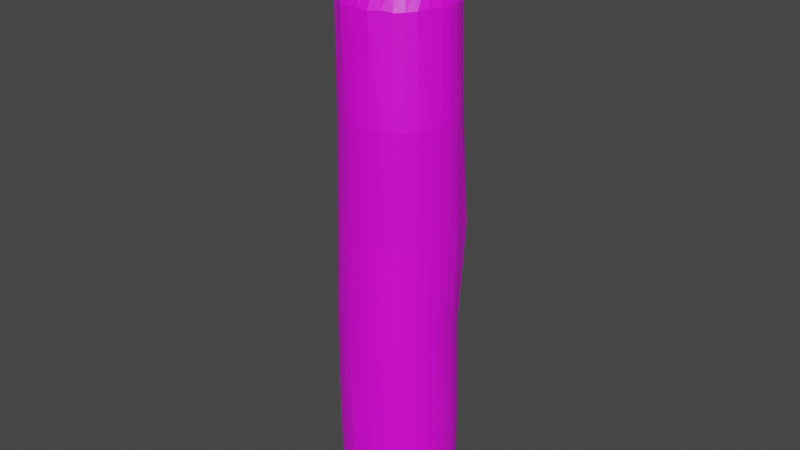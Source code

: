 # Source: wood1.blend  (saved by Blender 2.80.75; exported with 4.5.12 LTS)
import bpy
from mathutils import Matrix  # noqa: F401  (used for matrix-valued properties, if any)

bpy.ops.wm.read_factory_settings(use_empty=True)
scene = bpy.context.scene
scene.name = 'Scene'

# ---- collections
col_collection = bpy.data.collections.new('Collection'); scene.collection.children.link(col_collection)

# ---- images (referenced by path relative to the original .blend; pixels are not part of the script)
import os
ASSET_DIR = os.environ.get("B2B_ASSET_DIR", "")  # directory of the original .blend (textures are referenced by path, not embedded)
HERE = os.path.dirname(os.path.abspath(__file__))  # packed textures are extracted next to this script under _unpacked/

def load_image(name, relpath, width, height, colorspace="sRGB"):
    """Load a texture the original file referenced (path relative to the .blend, or extracted next to this script)."""
    p = next((c for c in (os.path.join(HERE, relpath), os.path.join(ASSET_DIR, relpath)) if relpath and os.path.exists(c)), "")
    if p:
        img = bpy.data.images.load(p, check_existing=True)
        img.name = name
    else:  # same state as the original file: an image datablock whose file is absent (Cycles renders it pink)
        img = bpy.data.images.new(name, width, height)
        img.source = "FILE"
        img.filepath = "//" + (relpath or name)
    img.colorspace_settings.name = colorspace
    return img
img_wood = load_image('Wood', 'Wood.png', 1024, 1024, 'sRGB')

# ---- materials (node trees are filled in below, after node groups)
mat_wood1 = bpy.data.materials.new('Wood1')
mat_wood1.use_transparent_shadow = False

# ---- material node trees
mat_wood1.use_nodes = True; mat_wood1.node_tree.nodes.clear()
_N = mat_wood1.node_tree.nodes; _L = mat_wood1.node_tree.links
n0 = _N.new('ShaderNodeOutputMaterial'); n0.name = 'Material Output'; n0.location = (300, 300)
n1 = _N.new('ShaderNodeBsdfPrincipled'); n1.name = 'Principled BSDF'; n1.location = (10, 300)
n1.distribution = 'GGX'
n1.subsurface_method = 'BURLEY'
n1.inputs[3].default_value = 1.45
n1.inputs[27].default_value = (0.0, 0.0, 0.0, 1.0)
n1.inputs[28].default_value = 1.0
n2 = _N.new('ShaderNodeTexCoord'); n2.name = 'Texture Coordinate'; n2.location = (-594, 189)
n3 = _N.new('ShaderNodeTexImage'); n3.name = 'Image Texture'; n3.location = (-359, 169)
n3.image = img_wood
_L.new(n1.outputs[0], n0.inputs[0])
_L.new(n2.outputs[2], n3.inputs[0])
_L.new(n3.outputs[0], n1.inputs[0])
n0.is_active_output = True

# ---- world
world_world = bpy.data.worlds.new('World'); scene.world = world_world
world_world.use_nodes = True; world_world.node_tree.nodes.clear()
_N = world_world.node_tree.nodes; _L = world_world.node_tree.links
n0 = _N.new('ShaderNodeOutputWorld'); n0.name = 'World Output'; n0.location = (300, 300)
n1 = _N.new('ShaderNodeBackground'); n1.name = 'Background'; n1.location = (10, 300)
n1.inputs[0].default_value = (0.05088, 0.05088, 0.05088, 1.0)
_L.new(n1.outputs[0], n0.inputs[0])
n0.is_active_output = True
world_world.color = (0.05088, 0.05088, 0.05088)
world_world.use_sun_shadow = False
world_world.sun_shadow_jitter_overblur = 0.0

# ---- meshes
me_cylinder = bpy.data.meshes.new('Cylinder')
me_cylinder.from_pydata([(0.0, 0.6382, 0.01291), (0.0009261, 0.01684, 6.784), (0.1245, 0.6259, 0.01291), (0.008518, 0.002033, 6.781), (0.2442, 0.5896, 0.01291), (0.01476, 0.007552, 6.783), (0.3546, 0.5306, 0.01291), (0.02011, 0.01905, 6.785), (0.4513, 0.4513, 0.01291), (0.02591, 0.005664, 6.784), (0.5306, 0.3546, 0.01291), (0.02948, 0.01669, 6.787), (0.5896, 0.2442, 0.01291), (0.03267, 0.01202, 6.787), (0.6259, 0.1245, 0.01291), (0.0362, -0.02498, 6.781), (0.6382, 4.818e-08, 0.01291), (0.03597, -0.01387, 6.785), (0.6259, -0.1245, 0.01291), (0.03518, -0.01835, 6.785), (0.5896, -0.2442, 0.01291), (0.03276, -0.01692, 6.787), (0.5306, -0.3546, 0.01291), (0.0295, -0.02299, 6.787), (0.4513, -0.4513, 0.01291), (0.02551, -0.03619, 6.785), (0.3546, -0.5306, 0.01291), (0.02104, -0.05793, 6.782), (0.2442, -0.5896, 0.01291), (0.01443, -0.05101, 6.784), (0.1245, -0.6259, 0.01291), (0.007918, -0.05522, 6.783), (-2.079e-07, -0.6382, 0.01291), (0.001061, -0.0564, 6.783), (-0.1245, -0.6259, 0.01291), (-0.005499, -0.06211, 6.782), (-0.2442, -0.5896, 0.01291), (-0.01294, -0.04376, 6.785), (-0.3546, -0.5306, 0.01291), (-0.01869, -0.04751, 6.784), (-0.4513, -0.4513, 0.01291), (-0.0245, -0.03373, 6.786), (-0.5306, -0.3546, 0.01291), (-0.02851, -0.03598, 6.784), (-0.5896, -0.2442, 0.01291), (-0.03225, -0.02023, 6.786), (-0.6259, -0.1245, 0.01291), (-0.03422, -0.01437, 6.786), (-0.6382, 6.162e-07, 0.01291), (-0.03461, -0.01336, 6.785), (-0.6259, 0.1245, 0.01291), (-0.03459, 0.006803, 6.787), (-0.5896, 0.2442, 0.01291), (-0.03195, 0.0007776, 6.785), (-0.5306, 0.3546, 0.01291), (-0.02876, 0.008176, 6.785), (-0.4513, 0.4513, 0.01291), (-0.02341, -0.00551, 6.782), (-0.3546, 0.5306, 0.01291), (-0.01852, 0.00786, 6.783), (-0.2442, 0.5896, 0.01291), (-0.01305, 0.0236, 6.786), (-0.1245, 0.6259, 0.01291), (-0.005668, 0.01044, 6.783), (0.1153, 0.5807, 5.799), (-0.003934, 0.5885, 5.803), (0.2268, 0.5425, 5.799), (0.3241, 0.4984, 5.809), (0.4171, 0.4056, 5.804), (0.49, 0.3249, 5.807), (0.5519, 0.1958, 5.793), (0.5792, 0.1087, 5.807), (0.5916, -0.006044, 5.805), (0.5787, -0.1093, 5.809), (0.5412, -0.2223, 5.814), (0.4891, -0.3485, 5.807), (0.4168, -0.4325, 5.805), (0.3304, -0.498, 5.799), (0.2172, -0.5472, 5.816), (0.1135, -0.5957, 5.801), (-0.009641, -0.6009, 5.812), (-0.124, -0.601, 5.807), (-0.2275, -0.5836, 5.792), (-0.3397, -0.4893, 5.811), (-0.4274, -0.4421, 5.803), (-0.5006, -0.3432, 5.803), (-0.5608, -0.2267, 5.812), (-0.5935, -0.1034, 5.811), (-0.6043, -0.0028, 5.808), (-0.5854, 0.103, 5.796), (-0.5541, 0.2261, 5.801), (-0.5004, 0.3283, 5.803), (-0.4236, 0.3917, 5.796), (-0.3384, 0.4829, 5.806), (-0.2366, 0.5522, 5.81), (-0.1252, 0.5769, 5.81), (-0.005451, 0.6288, 1.133), (-0.0166, 0.6141, 2.244), (-0.005661, 0.6379, 3.445), (0.03948, 0.5675, 4.688), (0.1593, 0.5557, 4.688), (0.1238, 0.6558, 3.455), (0.1079, 0.6018, 2.244), (0.1231, 0.6165, 1.14), (0.2745, 0.5207, 4.688), (0.2394, 0.6086, 3.439), (0.2276, 0.5655, 2.244), (0.2411, 0.5851, 1.147), (0.3807, 0.464, 4.688), (0.35, 0.5353, 3.448), (0.338, 0.5065, 2.244), (0.3531, 0.5286, 1.154), (0.4738, 0.3876, 4.688), (0.4516, 0.5107, 3.445), (0.4347, 0.4272, 2.244), (0.4472, 0.4454, 1.143), (0.5502, 0.2945, 4.688), (0.5309, 0.4239, 3.44), (0.514, 0.3305, 2.244), (0.5299, 0.3535, 1.157), (0.6069, 0.1883, 4.688), (0.5853, 0.2636, 3.442), (0.573, 0.2201, 2.244), (0.5894, 0.2439, 1.159), (0.6419, 0.07308, 4.688), (0.6236, 0.1469, 3.45), (0.6093, 0.1004, 2.244), (0.6253, 0.1236, 1.157), (0.6537, -0.04674, 4.688), (0.6332, 0.007247, 3.445), (0.6216, -0.0241, 2.244), (0.6354, -0.004103, 1.148), (0.6419, -0.1666, 4.688), (0.6231, -0.1198, 3.457), (0.6093, -0.1486, 2.244), (0.6217, -0.1306, 1.142), (0.6069, -0.2818, 4.688), (0.5865, -0.2396, 3.456), (0.573, -0.2683, 2.244), (0.5878, -0.2468, 1.152), (0.5502, -0.388, 4.688), (0.5285, -0.3512, 3.462), (0.514, -0.3787, 2.244), (0.529, -0.357, 1.153), (0.4738, -0.4811, 4.688), (0.4487, -0.4488, 3.46), (0.4347, -0.4754, 2.244), (0.4471, -0.4574, 1.142), (0.3807, -0.5574, 4.688), (0.3545, -0.5304, 3.474), (0.338, -0.5547, 2.244), (0.352, -0.5343, 1.149), (0.2745, -0.6142, 4.688), (0.2439, -0.59, 3.473), (0.2276, -0.6137, 2.244), (0.2419, -0.5953, 1.146), (0.1593, -0.6492, 4.688), (0.1228, -0.6284, 3.467), (0.1079, -0.65, 2.244), (0.1207, -0.6362, 1.134), (0.03948, -0.661, 4.688), (-0.0001534, -0.6384, 3.473), (-0.0166, -0.6623, 2.244), (0.00021, -0.6492, 1.14), (-0.08035, -0.6492, 4.688), (-0.1261, -0.6283, 3.467), (-0.1411, -0.65, 2.244), (-0.1158, -0.6527, 1.124), (-0.1956, -0.6142, 4.688), (-0.2477, -0.5947, 3.459), (-0.2608, -0.6137, 2.244), (-0.2333, -0.62, 1.12), (-0.3018, -0.5574, 4.688), (-0.3599, -0.5384, 3.45), (-0.3712, -0.5547, 2.244), (-0.3264, -0.574, 1.124), (-0.3948, -0.4811, 4.688), (-0.4526, -0.4532, 3.468), (-0.4679, -0.4754, 2.244), (-0.4046, -0.529, 1.089), (-0.4712, -0.388, 4.688), (-0.5369, -0.3636, 3.446), (-0.5472, -0.3787, 2.244), (-0.4842, -0.4326, 1.088), (-0.528, -0.2818, 4.688), (-0.5916, -0.2472, 3.465), (-0.6062, -0.2683, 2.244), (-0.5412, -0.3194, 1.097), (-0.5629, -0.1666, 4.688), (-0.6275, -0.1268, 3.467), (-0.6425, -0.1486, 2.244), (-0.5765, -0.1982, 1.102), (-0.5747, -0.04674, 4.688), (-0.6413, -0.004593, 3.46), (-0.6548, -0.0241, 2.244), (-0.5879, -0.07245, 1.105), (-0.5629, 0.07308, 4.688), (-0.628, 0.1214, 3.465), (-0.6425, 0.1004, 2.244), (-0.5803, 0.0452, 1.085), (-0.528, 0.1883, 4.688), (-0.59, 0.2437, 3.472), (-0.6062, 0.2201, 2.244), (-0.5424, 0.1672, 1.092), (-0.4712, 0.2945, 4.688), (-0.5373, 0.3449, 3.445), (-0.5472, 0.3305, 2.244), (-0.4815, 0.2803, 1.1), (-0.3948, 0.3876, 4.688), (-0.4541, 0.4471, 3.461), (-0.4679, 0.4272, 2.244), (-0.4485, 0.4425, 1.148), (-0.3018, 0.464, 4.688), (-0.3595, 0.5238, 3.452), (-0.3712, 0.5065, 2.244), (-0.3484, 0.5139, 1.139), (-0.1956, 0.5207, 4.688), (-0.247, 0.5892, 3.46), (-0.2608, 0.5655, 2.244), (-0.2435, 0.5759, 1.135), (-0.08035, 0.5557, 4.688), (-0.1245, 0.6342, 3.47), (-0.1411, 0.6018, 2.244), (-0.1157, 0.6037, 1.133), (-0.01767, 0.551, 6.007), (-0.007269, 0.3357, 6.225), (-0.0007358, 0.2225, 6.473), (0.04387, 0.2016, 6.471), (0.07272, 0.3179, 6.216), (0.08349, 0.5284, 6.003), (0.08709, 0.1794, 6.469), (0.1376, 0.3126, 6.232), (0.1804, 0.4635, 5.995), (0.1267, 0.1643, 6.469), (0.206, 0.2666, 6.221), (0.2668, 0.426, 5.997), (0.1592, 0.151, 6.474), (0.267, 0.2122, 6.214), (0.3543, 0.4037, 6.008), (0.1885, 0.1178, 6.472), (0.3076, 0.1601, 6.216), (0.4159, 0.3083, 6.004), (0.2092, 0.06802, 6.471), (0.339, 0.09757, 6.216), (0.4517, 0.2071, 5.998), (0.2201, 0.04435, 6.476), (0.3671, 0.02021, 6.211), (0.4948, 0.1313, 6.007), (0.2262, -0.03093, 6.47), (0.3707, -0.04906, 6.212), (0.4982, 0.007758, 6.0), (0.2187, -0.03729, 6.479), (0.3638, -0.1192, 6.216), (0.4821, -0.07374, 6.001), (0.2101, -0.127, 6.467), (0.3444, -0.1856, 6.228), (0.4644, -0.2064, 5.999), (0.1883, -0.1529, 6.47), (0.3142, -0.2629, 6.212), (0.4106, -0.2736, 6.0), (0.1614, -0.1851, 6.468), (0.2656, -0.3149, 6.219), (0.3539, -0.3404, 6.008), (0.1257, -0.2035, 6.471), (0.2044, -0.3544, 6.217), (0.2725, -0.4246, 6.002), (0.08552, -0.2457, 6.471), (0.1346, -0.3783, 6.229), (0.1812, -0.452, 6.005), (0.0442, -0.2226, 6.473), (0.07392, -0.4172, 6.211), (0.08493, -0.4901, 6.007), (-0.003373, -0.222, 6.478), (0.001837, -0.427, 6.212), (-0.01638, -0.5229, 6.001), (-0.04467, -0.2336, 6.472), (-0.07988, -0.3998, 6.226), (-0.1164, -0.4765, 6.0), (-0.08717, -0.2442, 6.469), (-0.1503, -0.3809, 6.228), (-0.2192, -0.4582, 6.008), (-0.1286, -0.1936, 6.476), (-0.2085, -0.3509, 6.216), (-0.3074, -0.4227, 6.003), (-0.1624, -0.1934, 6.472), (-0.273, -0.3034, 6.23), (-0.3861, -0.3402, 6.006), (-0.1912, -0.1415, 6.475), (-0.3146, -0.2563, 6.221), (-0.4473, -0.297, 5.998), (-0.2092, -0.1091, 6.469), (-0.3453, -0.1883, 6.216), (-0.4871, -0.197, 5.996), (-0.2244, -0.05384, 6.474), (-0.3749, -0.1126, 6.228), (-0.5247, -0.1065, 5.999), (-0.2305, 0.005751, 6.479), (-0.3799, -0.03314, 6.227), (-0.5321, -0.00225, 5.998), (-0.2229, 0.02239, 6.47), (-0.3622, 0.01987, 6.209), (-0.5215, 0.1094, 6.0), (-0.2106, 0.05291, 6.47), (-0.3474, 0.09792, 6.219), (-0.4994, 0.2034, 6.002), (-0.1889, 0.09631, 6.47), (-0.3168, 0.1707, 6.226), (-0.4365, 0.2787, 5.994), (-0.1642, 0.167, 6.479), (-0.2646, 0.216, 6.216), (-0.389, 0.3696, 6.002), (-0.1288, 0.1793, 6.476), (-0.208, 0.2614, 6.216), (-0.3088, 0.4646, 6.007), (-0.08598, 0.1881, 6.469), (-0.1406, 0.2911, 6.211), (-0.214, 0.5078, 6.004), (-0.04541, 0.1967, 6.471), (-0.07126, 0.3154, 6.215), (-0.118, 0.5097, 6.0)], [], [(99, 65, 64, 100), (100, 64, 66, 104), (104, 66, 67, 108), (108, 67, 68, 112), (112, 68, 69, 116), (116, 69, 70, 120), (120, 70, 71, 124), (124, 71, 72, 128), (128, 72, 73, 132), (132, 73, 74, 136), (136, 74, 75, 140), (140, 75, 76, 144), (144, 76, 77, 148), (148, 77, 78, 152), (152, 78, 79, 156), (156, 79, 80, 160), (160, 80, 81, 164), (164, 81, 82, 168), (168, 82, 83, 172), (172, 83, 84, 176), (176, 84, 85, 180), (180, 85, 86, 184), (184, 86, 87, 188), (188, 87, 88, 192), (192, 88, 89, 196), (196, 89, 90, 200), (200, 90, 91, 204), (204, 91, 92, 208), (208, 92, 93, 212), (212, 93, 94, 216), (3, 1, 63, 61, 59, 57, 55, 53, 51, 49, 47, 45, 43, 41, 39, 37, 35, 33, 31, 29, 27, 25, 23, 21, 19, 17, 15, 13, 11, 9, 7, 5), (216, 94, 95, 220), (220, 95, 65, 99), (0, 2, 4, 6, 8, 10, 12, 14, 16, 18, 20, 22, 24, 26, 28, 30, 32, 34, 36, 38, 40, 42, 44, 46, 48, 50, 52, 54, 56, 58, 60, 62), (224, 229, 64, 65), (229, 232, 66, 64), (232, 235, 67, 66), (235, 238, 68, 67), (238, 241, 69, 68), (241, 244, 70, 69), (244, 247, 71, 70), (247, 250, 72, 71), (250, 253, 73, 72), (253, 256, 74, 73), (256, 259, 75, 74), (259, 262, 76, 75), (262, 265, 77, 76), (265, 268, 78, 77), (268, 271, 79, 78), (271, 274, 80, 79), (274, 277, 81, 80), (277, 280, 82, 81), (280, 283, 83, 82), (283, 286, 84, 83), (286, 289, 85, 84), (289, 292, 86, 85), (292, 295, 87, 86), (295, 298, 88, 87), (298, 301, 89, 88), (301, 304, 90, 89), (304, 307, 91, 90), (307, 310, 92, 91), (310, 313, 93, 92), (313, 316, 94, 93), (316, 319, 95, 94), (319, 224, 65, 95), (62, 223, 96, 0), (223, 222, 97, 96), (222, 221, 98, 97), (221, 220, 99, 98), (60, 219, 223, 62), (219, 218, 222, 223), (218, 217, 221, 222), (217, 216, 220, 221), (58, 215, 219, 60), (215, 214, 218, 219), (214, 213, 217, 218), (213, 212, 216, 217), (56, 211, 215, 58), (211, 210, 214, 215), (210, 209, 213, 214), (209, 208, 212, 213), (54, 207, 211, 56), (207, 206, 210, 211), (206, 205, 209, 210), (205, 204, 208, 209), (52, 203, 207, 54), (203, 202, 206, 207), (202, 201, 205, 206), (201, 200, 204, 205), (50, 199, 203, 52), (199, 198, 202, 203), (198, 197, 201, 202), (197, 196, 200, 201), (48, 195, 199, 50), (195, 194, 198, 199), (194, 193, 197, 198), (193, 192, 196, 197), (46, 191, 195, 48), (191, 190, 194, 195), (190, 189, 193, 194), (189, 188, 192, 193), (44, 187, 191, 46), (187, 186, 190, 191), (186, 185, 189, 190), (185, 184, 188, 189), (42, 183, 187, 44), (183, 182, 186, 187), (182, 181, 185, 186), (181, 180, 184, 185), (40, 179, 183, 42), (179, 178, 182, 183), (178, 177, 181, 182), (177, 176, 180, 181), (38, 175, 179, 40), (175, 174, 178, 179), (174, 173, 177, 178), (173, 172, 176, 177), (36, 171, 175, 38), (171, 170, 174, 175), (170, 169, 173, 174), (169, 168, 172, 173), (34, 167, 171, 36), (167, 166, 170, 171), (166, 165, 169, 170), (165, 164, 168, 169), (32, 163, 167, 34), (163, 162, 166, 167), (162, 161, 165, 166), (161, 160, 164, 165), (30, 159, 163, 32), (159, 158, 162, 163), (158, 157, 161, 162), (157, 156, 160, 161), (28, 155, 159, 30), (155, 154, 158, 159), (154, 153, 157, 158), (153, 152, 156, 157), (26, 151, 155, 28), (151, 150, 154, 155), (150, 149, 153, 154), (149, 148, 152, 153), (24, 147, 151, 26), (147, 146, 150, 151), (146, 145, 149, 150), (145, 144, 148, 149), (22, 143, 147, 24), (143, 142, 146, 147), (142, 141, 145, 146), (141, 140, 144, 145), (20, 139, 143, 22), (139, 138, 142, 143), (138, 137, 141, 142), (137, 136, 140, 141), (18, 135, 139, 20), (135, 134, 138, 139), (134, 133, 137, 138), (133, 132, 136, 137), (16, 131, 135, 18), (131, 130, 134, 135), (130, 129, 133, 134), (129, 128, 132, 133), (14, 127, 131, 16), (127, 126, 130, 131), (126, 125, 129, 130), (125, 124, 128, 129), (12, 123, 127, 14), (123, 122, 126, 127), (122, 121, 125, 126), (121, 120, 124, 125), (10, 119, 123, 12), (119, 118, 122, 123), (118, 117, 121, 122), (117, 116, 120, 121), (8, 115, 119, 10), (115, 114, 118, 119), (114, 113, 117, 118), (113, 112, 116, 117), (6, 111, 115, 8), (111, 110, 114, 115), (110, 109, 113, 114), (109, 108, 112, 113), (4, 107, 111, 6), (107, 106, 110, 111), (106, 105, 109, 110), (105, 104, 108, 109), (2, 103, 107, 4), (103, 102, 106, 107), (102, 101, 105, 106), (101, 100, 104, 105), (0, 96, 103, 2), (96, 97, 102, 103), (97, 98, 101, 102), (98, 99, 100, 101), (63, 1, 226, 317), (317, 226, 225, 318), (318, 225, 224, 319), (61, 63, 317, 314), (314, 317, 318, 315), (315, 318, 319, 316), (59, 61, 314, 311), (311, 314, 315, 312), (312, 315, 316, 313), (57, 59, 311, 308), (308, 311, 312, 309), (309, 312, 313, 310), (55, 57, 308, 305), (305, 308, 309, 306), (306, 309, 310, 307), (53, 55, 305, 302), (302, 305, 306, 303), (303, 306, 307, 304), (51, 53, 302, 299), (299, 302, 303, 300), (300, 303, 304, 301), (49, 51, 299, 296), (296, 299, 300, 297), (297, 300, 301, 298), (47, 49, 296, 293), (293, 296, 297, 294), (294, 297, 298, 295), (45, 47, 293, 290), (290, 293, 294, 291), (291, 294, 295, 292), (43, 45, 290, 287), (287, 290, 291, 288), (288, 291, 292, 289), (41, 43, 287, 284), (284, 287, 288, 285), (285, 288, 289, 286), (39, 41, 284, 281), (281, 284, 285, 282), (282, 285, 286, 283), (37, 39, 281, 278), (278, 281, 282, 279), (279, 282, 283, 280), (35, 37, 278, 275), (275, 278, 279, 276), (276, 279, 280, 277), (33, 35, 275, 272), (272, 275, 276, 273), (273, 276, 277, 274), (31, 33, 272, 269), (269, 272, 273, 270), (270, 273, 274, 271), (29, 31, 269, 266), (266, 269, 270, 267), (267, 270, 271, 268), (27, 29, 266, 263), (263, 266, 267, 264), (264, 267, 268, 265), (25, 27, 263, 260), (260, 263, 264, 261), (261, 264, 265, 262), (23, 25, 260, 257), (257, 260, 261, 258), (258, 261, 262, 259), (21, 23, 257, 254), (254, 257, 258, 255), (255, 258, 259, 256), (19, 21, 254, 251), (251, 254, 255, 252), (252, 255, 256, 253), (17, 19, 251, 248), (248, 251, 252, 249), (249, 252, 253, 250), (15, 17, 248, 245), (245, 248, 249, 246), (246, 249, 250, 247), (13, 15, 245, 242), (242, 245, 246, 243), (243, 246, 247, 244), (11, 13, 242, 239), (239, 242, 243, 240), (240, 243, 244, 241), (9, 11, 239, 236), (236, 239, 240, 237), (237, 240, 241, 238), (7, 9, 236, 233), (233, 236, 237, 234), (234, 237, 238, 235), (5, 7, 233, 230), (230, 233, 234, 231), (231, 234, 235, 232), (3, 5, 230, 227), (227, 230, 231, 228), (228, 231, 232, 229), (1, 3, 227, 226), (226, 227, 228, 225), (225, 228, 229, 224)])
_uv = me_cylinder.uv_layers.new(name='UVMap')
_uv.uv.foreach_set('vector', [1.0, 0.8992, 1.0, 1.0, 0.9688, 1.0, 0.9688, 0.8992, 0.9688, 0.8992, 0.9688, 1.0, 0.9375, 1.0, 0.9375, 0.8992, 0.9375, 0.8992, 0.9375, 1.0, 0.9062, 1.0, 0.9062, 0.8992, 0.9062, 0.8992, 0.9062, 1.0, 0.875, 1.0, 0.875, 0.8992, 0.875, 0.8992, 0.875, 1.0, 0.8438, 1.0, 0.8438, 0.8992, 0.8438, 0.8992, 0.8438, 1.0, 0.8125, 1.0, 0.8125, 0.8992, 0.8125, 0.8992, 0.8125, 1.0, 0.7812, 1.0, 0.7812, 0.8992, 0.7812, 0.8992, 0.7812, 1.0, 0.75, 1.0, 0.75, 0.8992, 0.75, 0.8992, 0.75, 1.0, 0.7188, 1.0, 0.7188, 0.8992, 0.7188, 0.8992, 0.7188, 1.0, 0.6875, 1.0, 0.6875, 0.8992, 0.6875, 0.8992, 0.6875, 1.0, 0.6562, 1.0, 0.6562, 0.8992, 0.6562, 0.8992, 0.6562, 1.0, 0.625, 1.0, 0.625, 0.8992, 0.625, 0.8992, 0.625, 1.0, 0.5938, 1.0, 0.5937, 0.8992, 0.5937, 0.8992, 0.5938, 1.0, 0.5625, 1.0, 0.5625, 0.8992, 0.5625, 0.8992, 0.5625, 1.0, 0.5312, 1.0, 0.5312, 0.8992, 0.5312, 0.8992, 0.5312, 1.0, 0.5, 1.0, 0.5, 0.8992, 0.5, 0.8992, 0.5, 1.0, 0.4688, 1.0, 0.4688, 0.8992, 0.4688, 0.8992, 0.4688, 1.0, 0.4375, 1.0, 0.4375, 0.8992, 0.4375, 0.8992, 0.4375, 1.0, 0.4062, 1.0, 0.4063, 0.8992, 0.4063, 0.8992, 0.4062, 1.0, 0.375, 1.0, 0.375, 0.8992, 0.375, 0.8992, 0.375, 1.0, 0.3438, 1.0, 0.3438, 0.8992, 0.3438, 0.8992, 0.3438, 1.0, 0.3125, 1.0, 0.3125, 0.8992, 0.3125, 0.8992, 0.3125, 1.0, 0.2812, 1.0, 0.2812, 0.8992, 0.2812, 0.8992, 0.2812, 1.0, 0.25, 1.0, 0.25, 0.8992, 0.25, 0.8992, 0.25, 1.0, 0.2188, 1.0, 0.2188, 0.8992, 0.2188, 0.8992, 0.2188, 1.0, 0.1875, 1.0, 0.1875, 0.8992, 0.1875, 0.8992, 0.1875, 1.0, 0.1562, 1.0, 0.1562, 0.8992, 0.1562, 0.8992, 0.1562, 1.0, 0.125, 1.0, 0.125, 0.8992, 0.125, 0.8992, 0.125, 1.0, 0.09375, 1.0, 0.09375, 0.8992, 0.09375, 0.8992, 0.09375, 1.0, 0.0625, 1.0, 0.0625, 0.8992, 0.2526, 0.263, 0.25, 0.2633, 0.2474, 0.263, 0.2449, 0.2623, 0.2426, 0.261, 0.2406, 0.2594, 0.239, 0.2574, 0.2377, 0.2551, 0.237, 0.2526, 0.2367, 0.25, 0.237, 0.2474, 0.2377, 0.2449, 0.239, 0.2426, 0.2406, 0.2406, 0.2426, 0.239, 0.2449, 0.2377, 0.2474, 0.237, 0.25, 0.2367, 0.2526, 0.237, 0.2551, 0.2377, 0.2574, 0.239, 0.2594, 0.2406, 0.261, 0.2426, 0.2623, 0.2449, 0.263, 0.2474, 0.2633, 0.25, 0.263, 0.2526, 0.2623, 0.2551, 0.261, 0.2574, 0.2594, 0.2594, 0.2574, 0.261, 0.2551, 0.2623, 0.0625, 0.8992, 0.0625, 1.0, 0.03125, 1.0, 0.03125, 0.8992, 0.03125, 0.8992, 0.03125, 1.0, 0.0, 1.0, 0.0, 0.8992, 0.75, 0.49, 0.7968, 0.4854, 0.8418, 0.4717, 0.8833, 0.4496, 0.9197, 0.4197, 0.9496, 0.3833, 0.9717, 0.3418, 0.9854, 0.2968, 0.99, 0.25, 0.9854, 0.2032, 0.9717, 0.1582, 0.9496, 0.1167, 0.9197, 0.08029, 0.8833, 0.05045, 0.8418, 0.02827, 0.7968, 0.01461, 0.75, 0.01, 0.7032, 0.01461, 0.6582, 0.02827, 0.6167, 0.05045, 0.5803, 0.08029, 0.5504, 0.1167, 0.5283, 0.1582, 0.5146, 0.2032, 0.51, 0.25, 0.5146, 0.2968, 0.5283, 0.3418, 0.5504, 0.3833, 0.5803, 0.4197, 0.6167, 0.4496, 0.6582, 0.4717, 0.7032, 0.4854, 0.25, 0.4487, 0.2888, 0.4449, 0.2968, 0.4854, 0.25, 0.49, 0.2888, 0.4449, 0.3261, 0.4336, 0.3418, 0.4717, 0.2968, 0.4854, 0.3261, 0.4336, 0.3604, 0.4152, 0.3833, 0.4496, 0.3418, 0.4717, 0.3604, 0.4152, 0.3905, 0.3905, 0.4197, 0.4197, 0.3833, 0.4496, 0.3905, 0.3905, 0.4152, 0.3604, 0.4496, 0.3833, 0.4197, 0.4197, 0.4152, 0.3604, 0.4336, 0.3261, 0.4717, 0.3418, 0.4496, 0.3833, 0.4336, 0.3261, 0.4449, 0.2888, 0.4854, 0.2968, 0.4717, 0.3418, 0.4449, 0.2888, 0.4487, 0.25, 0.49, 0.25, 0.4854, 0.2968, 0.4487, 0.25, 0.4449, 0.2112, 0.4854, 0.2032, 0.49, 0.25, 0.4449, 0.2112, 0.4336, 0.1739, 0.4717, 0.1582, 0.4854, 0.2032, 0.4336, 0.1739, 0.4152, 0.1396, 0.4496, 0.1167, 0.4717, 0.1582, 0.4152, 0.1396, 0.3905, 0.1095, 0.4197, 0.08029, 0.4496, 0.1167, 0.3905, 0.1095, 0.3604, 0.08475, 0.3833, 0.05045, 0.4197, 0.08029, 0.3604, 0.08475, 0.3261, 0.06639, 0.3418, 0.02827, 0.3833, 0.05045, 0.3261, 0.06639, 0.2888, 0.05508, 0.2968, 0.01461, 0.3418, 0.02827, 0.2888, 0.05508, 0.25, 0.05126, 0.25, 0.01, 0.2968, 0.01461, 0.25, 0.05126, 0.2112, 0.05508, 0.2032, 0.01461, 0.25, 0.01, 0.2112, 0.05508, 0.1739, 0.06639, 0.1582, 0.02827, 0.2032, 0.01461, 0.1739, 0.06639, 0.1396, 0.08475, 0.1167, 0.05045, 0.1582, 0.02827, 0.1396, 0.08475, 0.1095, 0.1095, 0.08029, 0.08029, 0.1167, 0.05045, 0.1095, 0.1095, 0.08475, 0.1396, 0.05045, 0.1167, 0.08029, 0.08029, 0.08475, 0.1396, 0.06639, 0.1739, 0.02827, 0.1582, 0.05045, 0.1167, 0.06639, 0.1739, 0.05508, 0.2112, 0.01461, 0.2032, 0.02827, 0.1582, 0.05508, 0.2112, 0.05126, 0.25, 0.01, 0.25, 0.01461, 0.2032, 0.05126, 0.25, 0.05508, 0.2888, 0.01461, 0.2968, 0.01, 0.25, 0.05508, 0.2888, 0.06639, 0.3261, 0.02827, 0.3418, 0.01461, 0.2968, 0.06639, 0.3261, 0.08475, 0.3604, 0.05045, 0.3833, 0.02827, 0.3418, 0.08475, 0.3604, 0.1095, 0.3905, 0.08029, 0.4197, 0.05045, 0.3833, 0.1095, 0.3905, 0.1396, 0.4152, 0.1167, 0.4496, 0.08029, 0.4197, 0.1396, 0.4152, 0.1739, 0.4336, 0.1582, 0.4717, 0.1167, 0.4496, 0.1739, 0.4336, 0.2112, 0.4449, 0.2032, 0.4854, 0.1582, 0.4717, 0.2112, 0.4449, 0.25, 0.4487, 0.25, 0.49, 0.2032, 0.4854, 0.03125, 0.5, 0.03125, 0.5992, 0.0, 0.5992, 0.0, 0.5, 0.03125, 0.5992, 0.03125, 0.6992, 0.0, 0.6992, 0.0, 0.5992, 0.03125, 0.6992, 0.03125, 0.7992, 0.0, 0.7992, 0.0, 0.6992, 0.03125, 0.7992, 0.03125, 0.8992, 0.0, 0.8992, 0.0, 0.7992, 0.0625, 0.5, 0.0625, 0.5992, 0.03125, 0.5992, 0.03125, 0.5, 0.0625, 0.5992, 0.0625, 0.6992, 0.03125, 0.6992, 0.03125, 0.5992, 0.0625, 0.6992, 0.0625, 0.7992, 0.03125, 0.7992, 0.03125, 0.6992, 0.0625, 0.7992, 0.0625, 0.8992, 0.03125, 0.8992, 0.03125, 0.7992, 0.09375, 0.5, 0.09375, 0.5992, 0.0625, 0.5992, 0.0625, 0.5, 0.09375, 0.5992, 0.09375, 0.6992, 0.0625, 0.6992, 0.0625, 0.5992, 0.09375, 0.6992, 0.09375, 0.7992, 0.0625, 0.7992, 0.0625, 0.6992, 0.09375, 0.7992, 0.09375, 0.8992, 0.0625, 0.8992, 0.0625, 0.7992, 0.125, 0.5, 0.125, 0.5992, 0.09375, 0.5992, 0.09375, 0.5, 0.125, 0.5992, 0.125, 0.6992, 0.09375, 0.6992, 0.09375, 0.5992, 0.125, 0.6992, 0.125, 0.7992, 0.09375, 0.7992, 0.09375, 0.6992, 0.125, 0.7992, 0.125, 0.8992, 0.09375, 0.8992, 0.09375, 0.7992, 0.1562, 0.5, 0.1562, 0.5992, 0.125, 0.5992, 0.125, 0.5, 0.1562, 0.5992, 0.1562, 0.6992, 0.125, 0.6992, 0.125, 0.5992, 0.1562, 0.6992, 0.1562, 0.7992, 0.125, 0.7992, 0.125, 0.6992, 0.1562, 0.7992, 0.1562, 0.8992, 0.125, 0.8992, 0.125, 0.7992, 0.1875, 0.5, 0.1875, 0.5992, 0.1562, 0.5992, 0.1562, 0.5, 0.1875, 0.5992, 0.1875, 0.6992, 0.1562, 0.6992, 0.1562, 0.5992, 0.1875, 0.6992, 0.1875, 0.7992, 0.1562, 0.7992, 0.1562, 0.6992, 0.1875, 0.7992, 0.1875, 0.8992, 0.1562, 0.8992, 0.1562, 0.7992, 0.2188, 0.5, 0.2188, 0.5992, 0.1875, 0.5992, 0.1875, 0.5, 0.2188, 0.5992, 0.2188, 0.6992, 0.1875, 0.6992, 0.1875, 0.5992, 0.2188, 0.6992, 0.2188, 0.7992, 0.1875, 0.7992, 0.1875, 0.6992, 0.2188, 0.7992, 0.2188, 0.8992, 0.1875, 0.8992, 0.1875, 0.7992, 0.25, 0.5, 0.25, 0.5992, 0.2188, 0.5992, 0.2188, 0.5, 0.25, 0.5992, 0.25, 0.6992, 0.2188, 0.6992, 0.2188, 0.5992, 0.25, 0.6992, 0.25, 0.7992, 0.2188, 0.7992, 0.2188, 0.6992, 0.25, 0.7992, 0.25, 0.8992, 0.2188, 0.8992, 0.2188, 0.7992, 0.2812, 0.5, 0.2812, 0.5992, 0.25, 0.5992, 0.25, 0.5, 0.2812, 0.5992, 0.2812, 0.6992, 0.25, 0.6992, 0.25, 0.5992, 0.2812, 0.6992, 0.2812, 0.7992, 0.25, 0.7992, 0.25, 0.6992, 0.2812, 0.7992, 0.2812, 0.8992, 0.25, 0.8992, 0.25, 0.7992, 0.3125, 0.5, 0.3125, 0.5992, 0.2812, 0.5992, 0.2812, 0.5, 0.3125, 0.5992, 0.3125, 0.6992, 0.2812, 0.6992, 0.2812, 0.5992, 0.3125, 0.6992, 0.3125, 0.7992, 0.2812, 0.7992, 0.2812, 0.6992, 0.3125, 0.7992, 0.3125, 0.8992, 0.2812, 0.8992, 0.2812, 0.7992, 0.3438, 0.5, 0.3438, 0.5992, 0.3125, 0.5992, 0.3125, 0.5, 0.3438, 0.5992, 0.3438, 0.6992, 0.3125, 0.6992, 0.3125, 0.5992, 0.3438, 0.6992, 0.3438, 0.7992, 0.3125, 0.7992, 0.3125, 0.6992, 0.3438, 0.7992, 0.3438, 0.8992, 0.3125, 0.8992, 0.3125, 0.7992, 0.375, 0.5, 0.375, 0.5992, 0.3438, 0.5992, 0.3438, 0.5, 0.375, 0.5992, 0.375, 0.6992, 0.3438, 0.6992, 0.3438, 0.5992, 0.375, 0.6992, 0.375, 0.7992, 0.3438, 0.7992, 0.3438, 0.6992, 0.375, 0.7992, 0.375, 0.8992, 0.3438, 0.8992, 0.3438, 0.7992, 0.4062, 0.5, 0.4062, 0.5992, 0.375, 0.5992, 0.375, 0.5, 0.4062, 0.5992, 0.4062, 0.6992, 0.375, 0.6992, 0.375, 0.5992, 0.4062, 0.6992, 0.4063, 0.7992, 0.375, 0.7992, 0.375, 0.6992, 0.4063, 0.7992, 0.4063, 0.8992, 0.375, 0.8992, 0.375, 0.7992, 0.4375, 0.5, 0.4375, 0.5992, 0.4062, 0.5992, 0.4062, 0.5, 0.4375, 0.5992, 0.4375, 0.6992, 0.4062, 0.6992, 0.4062, 0.5992, 0.4375, 0.6992, 0.4375, 0.7992, 0.4063, 0.7992, 0.4062, 0.6992, 0.4375, 0.7992, 0.4375, 0.8992, 0.4063, 0.8992, 0.4063, 0.7992, 0.4688, 0.5, 0.4688, 0.5992, 0.4375, 0.5992, 0.4375, 0.5, 0.4688, 0.5992, 0.4687, 0.6992, 0.4375, 0.6992, 0.4375, 0.5992, 0.4687, 0.6992, 0.4688, 0.7992, 0.4375, 0.7992, 0.4375, 0.6992, 0.4688, 0.7992, 0.4688, 0.8992, 0.4375, 0.8992, 0.4375, 0.7992, 0.5, 0.5, 0.5, 0.5992, 0.4688, 0.5992, 0.4688, 0.5, 0.5, 0.5992, 0.5, 0.6992, 0.4687, 0.6992, 0.4688, 0.5992, 0.5, 0.6992, 0.5, 0.7992, 0.4688, 0.7992, 0.4687, 0.6992, 0.5, 0.7992, 0.5, 0.8992, 0.4688, 0.8992, 0.4688, 0.7992, 0.5312, 0.5, 0.5312, 0.5992, 0.5, 0.5992, 0.5, 0.5, 0.5312, 0.5992, 0.5312, 0.6992, 0.5, 0.6992, 0.5, 0.5992, 0.5312, 0.6992, 0.5312, 0.7992, 0.5, 0.7992, 0.5, 0.6992, 0.5312, 0.7992, 0.5312, 0.8992, 0.5, 0.8992, 0.5, 0.7992, 0.5625, 0.5, 0.5625, 0.5992, 0.5312, 0.5992, 0.5312, 0.5, 0.5625, 0.5992, 0.5625, 0.6992, 0.5312, 0.6992, 0.5312, 0.5992, 0.5625, 0.6992, 0.5625, 0.7992, 0.5312, 0.7992, 0.5312, 0.6992, 0.5625, 0.7992, 0.5625, 0.8992, 0.5312, 0.8992, 0.5312, 0.7992, 0.5938, 0.5, 0.5938, 0.5992, 0.5625, 0.5992, 0.5625, 0.5, 0.5938, 0.5992, 0.5938, 0.6992, 0.5625, 0.6992, 0.5625, 0.5992, 0.5938, 0.6992, 0.5937, 0.7992, 0.5625, 0.7992, 0.5625, 0.6992, 0.5937, 0.7992, 0.5937, 0.8992, 0.5625, 0.8992, 0.5625, 0.7992, 0.625, 0.5, 0.625, 0.5992, 0.5938, 0.5992, 0.5938, 0.5, 0.625, 0.5992, 0.625, 0.6992, 0.5938, 0.6992, 0.5938, 0.5992, 0.625, 0.6992, 0.625, 0.7992, 0.5937, 0.7992, 0.5938, 0.6992, 0.625, 0.7992, 0.625, 0.8992, 0.5937, 0.8992, 0.5937, 0.7992, 0.6562, 0.5, 0.6562, 0.5992, 0.625, 0.5992, 0.625, 0.5, 0.6562, 0.5992, 0.6562, 0.6992, 0.625, 0.6992, 0.625, 0.5992, 0.6562, 0.6992, 0.6562, 0.7992, 0.625, 0.7992, 0.625, 0.6992, 0.6562, 0.7992, 0.6562, 0.8992, 0.625, 0.8992, 0.625, 0.7992, 0.6875, 0.5, 0.6875, 0.5992, 0.6562, 0.5992, 0.6562, 0.5, 0.6875, 0.5992, 0.6875, 0.6992, 0.6562, 0.6992, 0.6562, 0.5992, 0.6875, 0.6992, 0.6875, 0.7992, 0.6562, 0.7992, 0.6562, 0.6992, 0.6875, 0.7992, 0.6875, 0.8992, 0.6562, 0.8992, 0.6562, 0.7992, 0.7188, 0.5, 0.7188, 0.5992, 0.6875, 0.5992, 0.6875, 0.5, 0.7188, 0.5992, 0.7188, 0.6992, 0.6875, 0.6992, 0.6875, 0.5992, 0.7188, 0.6992, 0.7188, 0.7992, 0.6875, 0.7992, 0.6875, 0.6992, 0.7188, 0.7992, 0.7188, 0.8992, 0.6875, 0.8992, 0.6875, 0.7992, 0.75, 0.5, 0.75, 0.5992, 0.7188, 0.5992, 0.7188, 0.5, 0.75, 0.5992, 0.75, 0.6992, 0.7188, 0.6992, 0.7188, 0.5992, 0.75, 0.6992, 0.75, 0.7992, 0.7188, 0.7992, 0.7188, 0.6992, 0.75, 0.7992, 0.75, 0.8992, 0.7188, 0.8992, 0.7188, 0.7992, 0.7812, 0.5, 0.7812, 0.5992, 0.75, 0.5992, 0.75, 0.5, 0.7812, 0.5992, 0.7812, 0.6992, 0.75, 0.6992, 0.75, 0.5992, 0.7812, 0.6992, 0.7812, 0.7992, 0.75, 0.7992, 0.75, 0.6992, 0.7812, 0.7992, 0.7812, 0.8992, 0.75, 0.8992, 0.75, 0.7992, 0.8125, 0.5, 0.8125, 0.5992, 0.7812, 0.5992, 0.7812, 0.5, 0.8125, 0.5992, 0.8125, 0.6992, 0.7812, 0.6992, 0.7812, 0.5992, 0.8125, 0.6992, 0.8125, 0.7992, 0.7812, 0.7992, 0.7812, 0.6992, 0.8125, 0.7992, 0.8125, 0.8992, 0.7812, 0.8992, 0.7812, 0.7992, 0.8438, 0.5, 0.8438, 0.5992, 0.8125, 0.5992, 0.8125, 0.5, 0.8438, 0.5992, 0.8437, 0.6992, 0.8125, 0.6992, 0.8125, 0.5992, 0.8437, 0.6992, 0.8438, 0.7992, 0.8125, 0.7992, 0.8125, 0.6992, 0.8438, 0.7992, 0.8438, 0.8992, 0.8125, 0.8992, 0.8125, 0.7992, 0.875, 0.5, 0.875, 0.5992, 0.8438, 0.5992, 0.8438, 0.5, 0.875, 0.5992, 0.875, 0.6992, 0.8437, 0.6992, 0.8438, 0.5992, 0.875, 0.6992, 0.875, 0.7992, 0.8438, 0.7992, 0.8437, 0.6992, 0.875, 0.7992, 0.875, 0.8992, 0.8438, 0.8992, 0.8438, 0.7992, 0.9062, 0.5, 0.9062, 0.5992, 0.875, 0.5992, 0.875, 0.5, 0.9062, 0.5992, 0.9062, 0.6992, 0.875, 0.6992, 0.875, 0.5992, 0.9062, 0.6992, 0.9062, 0.7992, 0.875, 0.7992, 0.875, 0.6992, 0.9062, 0.7992, 0.9062, 0.8992, 0.875, 0.8992, 0.875, 0.7992, 0.9375, 0.5, 0.9375, 0.5992, 0.9062, 0.5992, 0.9062, 0.5, 0.9375, 0.5992, 0.9375, 0.6992, 0.9062, 0.6992, 0.9062, 0.5992, 0.9375, 0.6992, 0.9375, 0.7992, 0.9062, 0.7992, 0.9062, 0.6992, 0.9375, 0.7992, 0.9375, 0.8992, 0.9062, 0.8992, 0.9062, 0.7992, 0.9688, 0.5, 0.9688, 0.5992, 0.9375, 0.5992, 0.9375, 0.5, 0.9688, 0.5992, 0.9688, 0.6992, 0.9375, 0.6992, 0.9375, 0.5992, 0.9688, 0.6992, 0.9688, 0.7992, 0.9375, 0.7992, 0.9375, 0.6992, 0.9688, 0.7992, 0.9688, 0.8992, 0.9375, 0.8992, 0.9375, 0.7992, 1.0, 0.5, 1.0, 0.5992, 0.9688, 0.5992, 0.9688, 0.5, 1.0, 0.5992, 1.0, 0.6992, 0.9688, 0.6992, 0.9688, 0.5992, 1.0, 0.6992, 1.0, 0.7992, 0.9688, 0.7992, 0.9688, 0.6992, 1.0, 0.7992, 1.0, 0.8992, 0.9688, 0.8992, 0.9688, 0.7992, 0.2474, 0.263, 0.25, 0.2633, 0.25, 0.3354, 0.2333, 0.3337, 0.2333, 0.3337, 0.25, 0.3354, 0.25, 0.3921, 0.2223, 0.3893, 0.2223, 0.3893, 0.25, 0.3921, 0.25, 0.4487, 0.2112, 0.4449, 0.2449, 0.2623, 0.2474, 0.263, 0.2333, 0.3337, 0.2173, 0.3289, 0.2173, 0.3289, 0.2333, 0.3337, 0.2223, 0.3893, 0.1956, 0.3812, 0.1956, 0.3812, 0.2223, 0.3893, 0.2112, 0.4449, 0.1739, 0.4336, 0.2426, 0.261, 0.2449, 0.2623, 0.2173, 0.3289, 0.2026, 0.321, 0.2026, 0.321, 0.2173, 0.3289, 0.1956, 0.3812, 0.1711, 0.3681, 0.1711, 0.3681, 0.1956, 0.3812, 0.1739, 0.4336, 0.1396, 0.4152, 0.2406, 0.2594, 0.2426, 0.261, 0.2026, 0.321, 0.1896, 0.3104, 0.1896, 0.3104, 0.2026, 0.321, 0.1711, 0.3681, 0.1496, 0.3504, 0.1496, 0.3504, 0.1711, 0.3681, 0.1396, 0.4152, 0.1095, 0.3905, 0.239, 0.2574, 0.2406, 0.2594, 0.1896, 0.3104, 0.179, 0.2974, 0.179, 0.2974, 0.1896, 0.3104, 0.1496, 0.3504, 0.1319, 0.3289, 0.1319, 0.3289, 0.1496, 0.3504, 0.1095, 0.3905, 0.08475, 0.3604, 0.2377, 0.2551, 0.239, 0.2574, 0.179, 0.2974, 0.1711, 0.2827, 0.1711, 0.2827, 0.179, 0.2974, 0.1319, 0.3289, 0.1188, 0.3044, 0.1188, 0.3044, 0.1319, 0.3289, 0.08475, 0.3604, 0.06639, 0.3261, 0.237, 0.2526, 0.2377, 0.2551, 0.1711, 0.2827, 0.1663, 0.2667, 0.1663, 0.2667, 0.1711, 0.2827, 0.1188, 0.3044, 0.1107, 0.2777, 0.1107, 0.2777, 0.1188, 0.3044, 0.06639, 0.3261, 0.05508, 0.2888, 0.2367, 0.25, 0.237, 0.2526, 0.1663, 0.2667, 0.1646, 0.25, 0.1646, 0.25, 0.1663, 0.2667, 0.1107, 0.2777, 0.1079, 0.25, 0.1079, 0.25, 0.1107, 0.2777, 0.05508, 0.2888, 0.05126, 0.25, 0.237, 0.2474, 0.2367, 0.25, 0.1646, 0.25, 0.1663, 0.2333, 0.1663, 0.2333, 0.1646, 0.25, 0.1079, 0.25, 0.1107, 0.2223, 0.1107, 0.2223, 0.1079, 0.25, 0.05126, 0.25, 0.05508, 0.2112, 0.2377, 0.2449, 0.237, 0.2474, 0.1663, 0.2333, 0.1711, 0.2173, 0.1711, 0.2173, 0.1663, 0.2333, 0.1107, 0.2223, 0.1188, 0.1956, 0.1188, 0.1956, 0.1107, 0.2223, 0.05508, 0.2112, 0.06639, 0.1739, 0.239, 0.2426, 0.2377, 0.2449, 0.1711, 0.2173, 0.179, 0.2026, 0.179, 0.2026, 0.1711, 0.2173, 0.1188, 0.1956, 0.1319, 0.1711, 0.1319, 0.1711, 0.1188, 0.1956, 0.06639, 0.1739, 0.08475, 0.1396, 0.2406, 0.2406, 0.239, 0.2426, 0.179, 0.2026, 0.1896, 0.1896, 0.1896, 0.1896, 0.179, 0.2026, 0.1319, 0.1711, 0.1496, 0.1496, 0.1496, 0.1496, 0.1319, 0.1711, 0.08475, 0.1396, 0.1095, 0.1095, 0.2426, 0.239, 0.2406, 0.2406, 0.1896, 0.1896, 0.2026, 0.179, 0.2026, 0.179, 0.1896, 0.1896, 0.1496, 0.1496, 0.1711, 0.1319, 0.1711, 0.1319, 0.1496, 0.1496, 0.1095, 0.1095, 0.1396, 0.08475, 0.2449, 0.2377, 0.2426, 0.239, 0.2026, 0.179, 0.2173, 0.1711, 0.2173, 0.1711, 0.2026, 0.179, 0.1711, 0.1319, 0.1956, 0.1188, 0.1956, 0.1188, 0.1711, 0.1319, 0.1396, 0.08475, 0.1739, 0.06639, 0.2474, 0.237, 0.2449, 0.2377, 0.2173, 0.1711, 0.2333, 0.1663, 0.2333, 0.1663, 0.2173, 0.1711, 0.1956, 0.1188, 0.2223, 0.1107, 0.2223, 0.1107, 0.1956, 0.1188, 0.1739, 0.06639, 0.2112, 0.05508, 0.25, 0.2367, 0.2474, 0.237, 0.2333, 0.1663, 0.25, 0.1646, 0.25, 0.1646, 0.2333, 0.1663, 0.2223, 0.1107, 0.25, 0.1079, 0.25, 0.1079, 0.2223, 0.1107, 0.2112, 0.05508, 0.25, 0.05126, 0.2526, 0.237, 0.25, 0.2367, 0.25, 0.1646, 0.2667, 0.1663, 0.2667, 0.1663, 0.25, 0.1646, 0.25, 0.1079, 0.2777, 0.1107, 0.2777, 0.1107, 0.25, 0.1079, 0.25, 0.05126, 0.2888, 0.05508, 0.2551, 0.2377, 0.2526, 0.237, 0.2667, 0.1663, 0.2827, 0.1711, 0.2827, 0.1711, 0.2667, 0.1663, 0.2777, 0.1107, 0.3044, 0.1188, 0.3044, 0.1188, 0.2777, 0.1107, 0.2888, 0.05508, 0.3261, 0.06639, 0.2574, 0.239, 0.2551, 0.2377, 0.2827, 0.1711, 0.2974, 0.179, 0.2974, 0.179, 0.2827, 0.1711, 0.3044, 0.1188, 0.3289, 0.1319, 0.3289, 0.1319, 0.3044, 0.1188, 0.3261, 0.06639, 0.3604, 0.08475, 0.2594, 0.2406, 0.2574, 0.239, 0.2974, 0.179, 0.3104, 0.1896, 0.3104, 0.1896, 0.2974, 0.179, 0.3289, 0.1319, 0.3504, 0.1496, 0.3504, 0.1496, 0.3289, 0.1319, 0.3604, 0.08475, 0.3905, 0.1095, 0.261, 0.2426, 0.2594, 0.2406, 0.3104, 0.1896, 0.321, 0.2026, 0.321, 0.2026, 0.3104, 0.1896, 0.3504, 0.1496, 0.3681, 0.1711, 0.3681, 0.1711, 0.3504, 0.1496, 0.3905, 0.1095, 0.4152, 0.1396, 0.2623, 0.2449, 0.261, 0.2426, 0.321, 0.2026, 0.3289, 0.2173, 0.3289, 0.2173, 0.321, 0.2026, 0.3681, 0.1711, 0.3812, 0.1956, 0.3812, 0.1956, 0.3681, 0.1711, 0.4152, 0.1396, 0.4336, 0.1739, 0.263, 0.2474, 0.2623, 0.2449, 0.3289, 0.2173, 0.3337, 0.2333, 0.3337, 0.2333, 0.3289, 0.2173, 0.3812, 0.1956, 0.3893, 0.2223, 0.3893, 0.2223, 0.3812, 0.1956, 0.4336, 0.1739, 0.4449, 0.2112, 0.2633, 0.25, 0.263, 0.2474, 0.3337, 0.2333, 0.3354, 0.25, 0.3354, 0.25, 0.3337, 0.2333, 0.3893, 0.2223, 0.3921, 0.25, 0.3921, 0.25, 0.3893, 0.2223, 0.4449, 0.2112, 0.4487, 0.25, 0.263, 0.2526, 0.2633, 0.25, 0.3354, 0.25, 0.3337, 0.2667, 0.3337, 0.2667, 0.3354, 0.25, 0.3921, 0.25, 0.3893, 0.2777, 0.3893, 0.2777, 0.3921, 0.25, 0.4487, 0.25, 0.4449, 0.2888, 0.2623, 0.2551, 0.263, 0.2526, 0.3337, 0.2667, 0.3289, 0.2827, 0.3289, 0.2827, 0.3337, 0.2667, 0.3893, 0.2777, 0.3812, 0.3044, 0.3812, 0.3044, 0.3893, 0.2777, 0.4449, 0.2888, 0.4336, 0.3261, 0.261, 0.2574, 0.2623, 0.2551, 0.3289, 0.2827, 0.321, 0.2974, 0.321, 0.2974, 0.3289, 0.2827, 0.3812, 0.3044, 0.3681, 0.3289, 0.3681, 0.3289, 0.3812, 0.3044, 0.4336, 0.3261, 0.4152, 0.3604, 0.2594, 0.2594, 0.261, 0.2574, 0.321, 0.2974, 0.3104, 0.3104, 0.3104, 0.3104, 0.321, 0.2974, 0.3681, 0.3289, 0.3504, 0.3504, 0.3504, 0.3504, 0.3681, 0.3289, 0.4152, 0.3604, 0.3905, 0.3905, 0.2574, 0.261, 0.2594, 0.2594, 0.3104, 0.3104, 0.2974, 0.321, 0.2974, 0.321, 0.3104, 0.3104, 0.3504, 0.3504, 0.3289, 0.3681, 0.3289, 0.3681, 0.3504, 0.3504, 0.3905, 0.3905, 0.3604, 0.4152, 0.2551, 0.2623, 0.2574, 0.261, 0.2974, 0.321, 0.2827, 0.3289, 0.2827, 0.3289, 0.2974, 0.321, 0.3289, 0.3681, 0.3044, 0.3812, 0.3044, 0.3812, 0.3289, 0.3681, 0.3604, 0.4152, 0.3261, 0.4336, 0.2526, 0.263, 0.2551, 0.2623, 0.2827, 0.3289, 0.2667, 0.3337, 0.2667, 0.3337, 0.2827, 0.3289, 0.3044, 0.3812, 0.2777, 0.3893, 0.2777, 0.3893, 0.3044, 0.3812, 0.3261, 0.4336, 0.2888, 0.4449, 0.25, 0.2633, 0.2526, 0.263, 0.2667, 0.3337, 0.25, 0.3354, 0.25, 0.3354, 0.2667, 0.3337, 0.2777, 0.3893, 0.25, 0.3921, 0.25, 0.3921, 0.2777, 0.3893, 0.2888, 0.4449, 0.25, 0.4487])
me_cylinder.materials.append(mat_wood1)
me_cylinder.use_remesh_preserve_volume = False
me_cylinder.use_remesh_preserve_attributes = False
me_cylinder.use_mirror_vertex_groups = False
me_cylinder.update()

# ---- objects
ob_cylinder = bpy.data.objects.new('Cylinder', me_cylinder)

# ---- transforms, parenting, visibility, modifiers, constraints
ob_cylinder.location = (0.0, 0.0, 0.0)
ob_cylinder.lineart.crease_threshold = 0.0

# ---- collection membership
col_collection.objects.link(ob_cylinder)

# ---- scene / render settings (as saved in the file)
scene.frame_start = 1; scene.frame_end = 250; scene.frame_set(1)
scene.render.engine = 'BLENDER_EEVEE_NEXT'
scene.cycles.use_denoising = False
scene.cycles.samples = 128
scene.cycles.sampling_pattern = 'TABULATED_SOBOL'
scene.cycles.use_adaptive_sampling = False
scene.cycles.use_light_tree = False
scene.view_settings.view_transform = 'Filmic'
bpy.context.view_layer.update()

# ---- added for rendering (the .blend has no active camera and no usable light): camera, sun
cam_auto = bpy.data.cameras.new('AutoCamera')
cam_auto.lens = 50.0
cam_auto.sensor_width = 36.0
cam_auto.clip_end = 1000.0
ob_auto_camera = bpy.data.objects.new('AutoCamera', cam_auto)
scene.collection.objects.link(ob_auto_camera)
ob_auto_camera.location = (6.49856, -7.80218, 8.59938)
ob_auto_camera.rotation_euler = (1.09748, -7.21219e-08, 0.694738)
scene.camera = ob_auto_camera
light_auto_sun = bpy.data.lights.new('AutoSun', 'SUN')
light_auto_sun.energy = 3.0
light_auto_sun.angle = 0.0523599
ob_auto_sun = bpy.data.objects.new('AutoSun', light_auto_sun)
scene.collection.objects.link(ob_auto_sun)
ob_auto_sun.rotation_euler = (0.872665, 0.174533, 0.523599)
bpy.context.view_layer.update()
